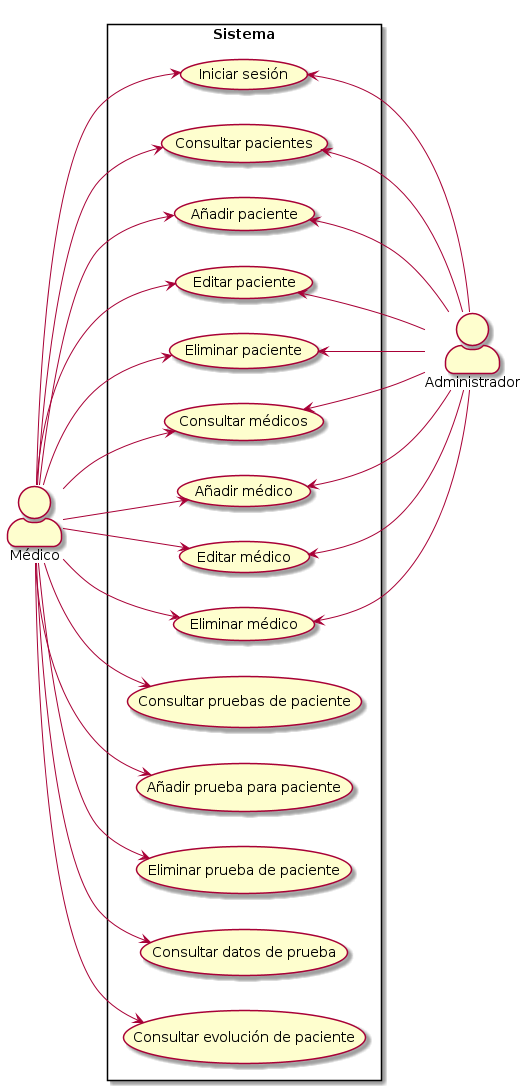

The diagram above was rendered by PlantUML. Its source (embedded in the PNG):
@startuml
skinparam actorStyle awesome
left to right direction
rectangle Sistema {
    usecase (Iniciar sesión)
    usecase (Consultar pacientes)
    usecase (Añadir paciente)
    usecase (Editar paciente)
    usecase (Eliminar paciente)
    usecase (Consultar médicos)
    usecase (Añadir médico)
    usecase (Editar médico)
    usecase (Eliminar médico)
    usecase (Consultar pruebas de paciente)
    usecase (Añadir prueba para paciente)
    usecase (Eliminar prueba de paciente)
    usecase (Consultar datos de prueba)
    usecase (Consultar evolución de paciente)
}

Médico --> (Iniciar sesión)
Médico --> (Consultar pacientes)
Médico --> (Añadir paciente)
Médico --> (Editar paciente)
Médico --> (Eliminar paciente)
Médico --> (Consultar médicos)
Médico --> (Añadir médico)
Médico --> (Editar médico)
Médico --> (Eliminar médico)
Médico --> (Consultar pruebas de paciente)
Médico --> (Añadir prueba para paciente)
Médico --> (Eliminar prueba de paciente)
Médico --> (Consultar datos de prueba)
Médico --> (Consultar evolución de paciente)

(Iniciar sesión) <-- Administrador
(Consultar pacientes) <-- Administrador
(Añadir paciente) <-- Administrador
(Editar paciente) <-- Administrador
(Eliminar paciente) <-- Administrador
(Consultar médicos) <-- Administrador
(Añadir médico) <-- Administrador
(Editar médico) <-- Administrador
(Eliminar médico) <-- Administrador
@enduml